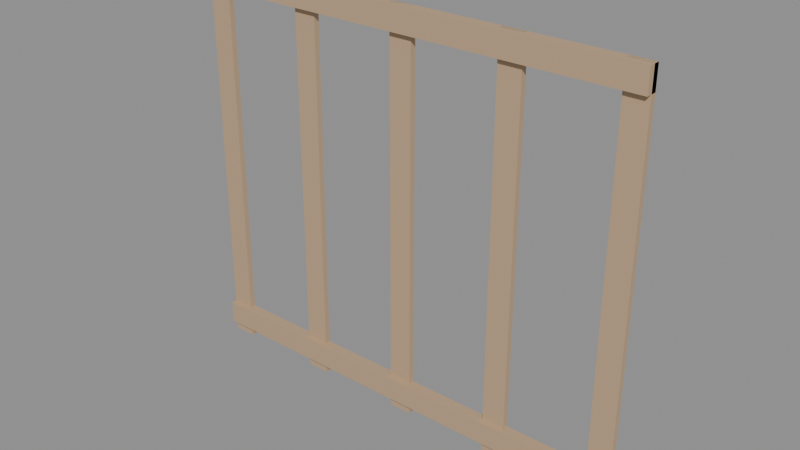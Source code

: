 # Source: mod_fence_panel_wood.blend  (saved by Blender 5.1.29; exported with 4.5.12 LTS)
import bpy
from mathutils import Matrix  # noqa: F401  (used for matrix-valued properties, if any)

bpy.ops.wm.read_factory_settings(use_empty=True)
scene = bpy.context.scene
scene.name = 'Scene'

# ---- materials (node trees are filled in below, after node groups)
mat_mat_wood = bpy.data.materials.new('mat_wood')
mat_mat_wood.diffuse_color = (0.52, 0.36, 0.22, 1.0)

# ---- material node trees
mat_mat_wood.use_nodes = True; mat_mat_wood.node_tree.nodes.clear()
_N = mat_mat_wood.node_tree.nodes; _L = mat_mat_wood.node_tree.links
n0 = _N.new('ShaderNodeBsdfPrincipled'); n0.name = 'Principled BSDF'; n0.location = (-200, 100)
n0.inputs[0].default_value = (0.52, 0.36, 0.22, 1.0)
n0.inputs[2].default_value = 0.65
n1 = _N.new('ShaderNodeOutputMaterial'); n1.name = 'Material Output'; n1.location = (200, 100)
_L.new(n0.outputs[0], n1.inputs[0])
n1.is_active_output = True

# ---- meshes
me_rail_top_mesh = bpy.data.meshes.new('rail_top_mesh')
me_rail_top_mesh.from_pydata([(0.0, 0.0, 0.0), (2.0, 0.0, 0.0), (2.0, 0.05, 0.0), (0.0, 0.05, 0.0), (0.0, 0.0, 0.1), (2.0, 0.0, 0.1), (2.0, 0.05, 0.1), (0.0, 0.05, 0.1)], [], [(0, 3, 2, 1), (4, 5, 6, 7), (0, 1, 5, 4), (1, 2, 6, 5), (3, 7, 6, 2), (0, 4, 7, 3)])
_uv = me_rail_top_mesh.uv_layers.new(name='UVMap')
_uv.uv.foreach_set('vector', [0.0, 0.0, 0.0, 0.1, 4.0, 0.1, 4.0, 0.0, 0.0, 0.0, 4.0, 0.0, 4.0, 0.1, 0.0, 0.1, 0.0, 0.0, 4.0, 0.0, 4.0, 0.2, 0.0, 0.2, 0.0, 0.0, 0.1, 0.0, 0.1, 0.2, 0.0, 0.2, 0.0, 0.0, 0.0, 0.2, 4.0, 0.2, 4.0, 0.0, 0.0, 0.0, 0.0, 0.2, 0.1, 0.2, 0.1, 0.0])
me_rail_top_mesh.materials.append(mat_mat_wood)
me_rail_top_mesh.update()
me_rail_bottom_mesh = bpy.data.meshes.new('rail_bottom_mesh')
me_rail_bottom_mesh.from_pydata([(0.0, 0.0, 0.0), (2.0, 0.0, 0.0), (2.0, 0.05, 0.0), (0.0, 0.05, 0.0), (0.0, 0.0, 0.1), (2.0, 0.0, 0.1), (2.0, 0.05, 0.1), (0.0, 0.05, 0.1)], [], [(0, 3, 2, 1), (4, 5, 6, 7), (0, 1, 5, 4), (1, 2, 6, 5), (3, 7, 6, 2), (0, 4, 7, 3)])
_uv = me_rail_bottom_mesh.uv_layers.new(name='UVMap')
_uv.uv.foreach_set('vector', [0.0, 0.0, 0.0, 0.1, 4.0, 0.1, 4.0, 0.0, 0.0, 0.0, 4.0, 0.0, 4.0, 0.1, 0.0, 0.1, 0.0, 0.0, 4.0, 0.0, 4.0, 0.2, 0.0, 0.2, 0.0, 0.0, 0.1, 0.0, 0.1, 0.2, 0.0, 0.2, 0.0, 0.0, 0.0, 0.2, 4.0, 0.2, 4.0, 0.0, 0.0, 0.0, 0.0, 0.2, 0.1, 0.2, 0.1, 0.0])
me_rail_bottom_mesh.materials.append(mat_mat_wood)
me_rail_bottom_mesh.update()
me_plank_0_mesh = bpy.data.meshes.new('plank_0_mesh')
me_plank_0_mesh.from_pydata([(0.0, 0.0, 0.0), (0.1, 0.0, 0.0), (0.1, 0.025, 0.0), (0.0, 0.025, 0.0), (0.0, 0.0, 1.75), (0.1, 0.0, 1.75), (0.1, 0.025, 1.75), (0.0, 0.025, 1.75)], [], [(0, 3, 2, 1), (4, 5, 6, 7), (0, 1, 5, 4), (1, 2, 6, 5), (3, 7, 6, 2), (0, 4, 7, 3)])
_uv = me_plank_0_mesh.uv_layers.new(name='UVMap')
_uv.uv.foreach_set('vector', [0.0, 0.0, 0.0, 0.05, 0.2, 0.05, 0.2, 0.0, 0.0, 0.0, 0.2, 0.0, 0.2, 0.05, 0.0, 0.05, 0.0, 0.0, 0.2, 0.0, 0.2, 3.5, 0.0, 3.5, 0.0, 0.0, 0.05, 0.0, 0.05, 3.5, 0.0, 3.5, 0.0, 0.0, 0.0, 3.5, 0.2, 3.5, 0.2, 0.0, 0.0, 0.0, 0.0, 3.5, 0.05, 3.5, 0.05, 0.0])
me_plank_0_mesh.materials.append(mat_mat_wood)
me_plank_0_mesh.update()
me_plank_1_mesh = bpy.data.meshes.new('plank_1_mesh')
me_plank_1_mesh.from_pydata([(0.0, 0.0, 0.0), (0.1, 0.0, 0.0), (0.1, 0.025, 0.0), (0.0, 0.025, 0.0), (0.0, 0.0, 1.75), (0.1, 0.0, 1.75), (0.1, 0.025, 1.75), (0.0, 0.025, 1.75)], [], [(0, 3, 2, 1), (4, 5, 6, 7), (0, 1, 5, 4), (1, 2, 6, 5), (3, 7, 6, 2), (0, 4, 7, 3)])
_uv = me_plank_1_mesh.uv_layers.new(name='UVMap')
_uv.uv.foreach_set('vector', [0.0, 0.0, 0.0, 0.05, 0.2, 0.05, 0.2, 0.0, 0.0, 0.0, 0.2, 0.0, 0.2, 0.05, 0.0, 0.05, 0.0, 0.0, 0.2, 0.0, 0.2, 3.5, 0.0, 3.5, 0.0, 0.0, 0.05, 0.0, 0.05, 3.5, 0.0, 3.5, 0.0, 0.0, 0.0, 3.5, 0.2, 3.5, 0.2, 0.0, 0.0, 0.0, 0.0, 3.5, 0.05, 3.5, 0.05, 0.0])
me_plank_1_mesh.materials.append(mat_mat_wood)
me_plank_1_mesh.update()
me_plank_2_mesh = bpy.data.meshes.new('plank_2_mesh')
me_plank_2_mesh.from_pydata([(0.0, 0.0, 0.0), (0.1, 0.0, 0.0), (0.1, 0.025, 0.0), (0.0, 0.025, 0.0), (0.0, 0.0, 1.75), (0.1, 0.0, 1.75), (0.1, 0.025, 1.75), (0.0, 0.025, 1.75)], [], [(0, 3, 2, 1), (4, 5, 6, 7), (0, 1, 5, 4), (1, 2, 6, 5), (3, 7, 6, 2), (0, 4, 7, 3)])
_uv = me_plank_2_mesh.uv_layers.new(name='UVMap')
_uv.uv.foreach_set('vector', [0.0, 0.0, 0.0, 0.05, 0.2, 0.05, 0.2, 0.0, 0.0, 0.0, 0.2, 0.0, 0.2, 0.05, 0.0, 0.05, 0.0, 0.0, 0.2, 0.0, 0.2, 3.5, 0.0, 3.5, 0.0, 0.0, 0.05, 0.0, 0.05, 3.5, 0.0, 3.5, 0.0, 0.0, 0.0, 3.5, 0.2, 3.5, 0.2, 0.0, 0.0, 0.0, 0.0, 3.5, 0.05, 3.5, 0.05, 0.0])
me_plank_2_mesh.materials.append(mat_mat_wood)
me_plank_2_mesh.update()
me_plank_3_mesh = bpy.data.meshes.new('plank_3_mesh')
me_plank_3_mesh.from_pydata([(0.0, 0.0, 0.0), (0.1, 0.0, 0.0), (0.1, 0.025, 0.0), (0.0, 0.025, 0.0), (0.0, 0.0, 1.75), (0.1, 0.0, 1.75), (0.1, 0.025, 1.75), (0.0, 0.025, 1.75)], [], [(0, 3, 2, 1), (4, 5, 6, 7), (0, 1, 5, 4), (1, 2, 6, 5), (3, 7, 6, 2), (0, 4, 7, 3)])
_uv = me_plank_3_mesh.uv_layers.new(name='UVMap')
_uv.uv.foreach_set('vector', [0.0, 0.0, 0.0, 0.05, 0.2, 0.05, 0.2, 0.0, 0.0, 0.0, 0.2, 0.0, 0.2, 0.05, 0.0, 0.05, 0.0, 0.0, 0.2, 0.0, 0.2, 3.5, 0.0, 3.5, 0.0, 0.0, 0.05, 0.0, 0.05, 3.5, 0.0, 3.5, 0.0, 0.0, 0.0, 3.5, 0.2, 3.5, 0.2, 0.0, 0.0, 0.0, 0.0, 3.5, 0.05, 3.5, 0.05, 0.0])
me_plank_3_mesh.materials.append(mat_mat_wood)
me_plank_3_mesh.update()
me_plank_4_mesh = bpy.data.meshes.new('plank_4_mesh')
me_plank_4_mesh.from_pydata([(0.0, 0.0, 0.0), (0.1, 0.0, 0.0), (0.1, 0.025, 0.0), (0.0, 0.025, 0.0), (0.0, 0.0, 1.75), (0.1, 0.0, 1.75), (0.1, 0.025, 1.75), (0.0, 0.025, 1.75)], [], [(0, 3, 2, 1), (4, 5, 6, 7), (0, 1, 5, 4), (1, 2, 6, 5), (3, 7, 6, 2), (0, 4, 7, 3)])
_uv = me_plank_4_mesh.uv_layers.new(name='UVMap')
_uv.uv.foreach_set('vector', [0.0, 0.0, 0.0, 0.05, 0.2, 0.05, 0.2, 0.0, 0.0, 0.0, 0.2, 0.0, 0.2, 0.05, 0.0, 0.05, 0.0, 0.0, 0.2, 0.0, 0.2, 3.5, 0.0, 3.5, 0.0, 0.0, 0.05, 0.0, 0.05, 3.5, 0.0, 3.5, 0.0, 0.0, 0.0, 3.5, 0.2, 3.5, 0.2, 0.0, 0.0, 0.0, 0.0, 3.5, 0.05, 3.5, 0.05, 0.0])
me_plank_4_mesh.materials.append(mat_mat_wood)
me_plank_4_mesh.update()

# ---- objects
ob_rail_top = bpy.data.objects.new('rail_top', me_rail_top_mesh)
ob_rail_bottom = bpy.data.objects.new('rail_bottom', me_rail_bottom_mesh)
ob_plank_0 = bpy.data.objects.new('plank_0', me_plank_0_mesh)
ob_plank_1 = bpy.data.objects.new('plank_1', me_plank_1_mesh)
ob_plank_2 = bpy.data.objects.new('plank_2', me_plank_2_mesh)
ob_plank_3 = bpy.data.objects.new('plank_3', me_plank_3_mesh)
ob_plank_4 = bpy.data.objects.new('plank_4', me_plank_4_mesh)

# ---- transforms, parenting, visibility, modifiers, constraints
ob_rail_top.location = (0.0, 0.0, 1.7)
ob_rail_bottom.location = (0.0, 0.0, 0.1)
ob_plank_0.location = (0.0, 0.025, 0.05)
ob_plank_1.location = (0.475, 0.025, 0.05)
ob_plank_2.location = (0.95, 0.025, 0.05)
ob_plank_3.location = (1.425, 0.025, 0.05)
ob_plank_4.location = (1.9, 0.025, 0.05)

# ---- collection membership
scene.collection.objects.link(ob_rail_top)
scene.collection.objects.link(ob_rail_bottom)
scene.collection.objects.link(ob_plank_0)
scene.collection.objects.link(ob_plank_1)
scene.collection.objects.link(ob_plank_2)
scene.collection.objects.link(ob_plank_3)
scene.collection.objects.link(ob_plank_4)

# ---- scene / render settings (as saved in the file)
scene.frame_start = 1; scene.frame_end = 250; scene.frame_set(1)
scene.render.engine = 'BLENDER_EEVEE_NEXT'
scene.render.bake_bias = 0.0
scene.render.bake_samples = 0
scene.cycles.sampling_pattern = 'TABULATED_SOBOL'
scene.eevee.use_volume_custom_range = False
bpy.context.view_layer.update()

# ---- added for rendering (the .blend has no active camera and no usable light): camera, sun + grey world if the file has none
cam_auto = bpy.data.cameras.new('AutoCamera')
cam_auto.lens = 50.0
cam_auto.sensor_width = 36.0
cam_auto.clip_end = 1000.0
ob_auto_camera = bpy.data.objects.new('AutoCamera', cam_auto)
scene.collection.objects.link(ob_auto_camera)
ob_auto_camera.location = (3.45925, -2.9261, 2.8924)
ob_auto_camera.rotation_euler = (1.09748, -7.21219e-08, 0.694738)
scene.camera = ob_auto_camera
light_auto_sun = bpy.data.lights.new('AutoSun', 'SUN')
light_auto_sun.energy = 3.0
light_auto_sun.angle = 0.0523599
ob_auto_sun = bpy.data.objects.new('AutoSun', light_auto_sun)
scene.collection.objects.link(ob_auto_sun)
ob_auto_sun.rotation_euler = (0.872665, 0.174533, 0.523599)
if scene.world is None:
    world_auto = bpy.data.worlds.new('AutoWorld')
    world_auto.color = (0.3, 0.3, 0.3)
    scene.world = world_auto
bpy.context.view_layer.update()
